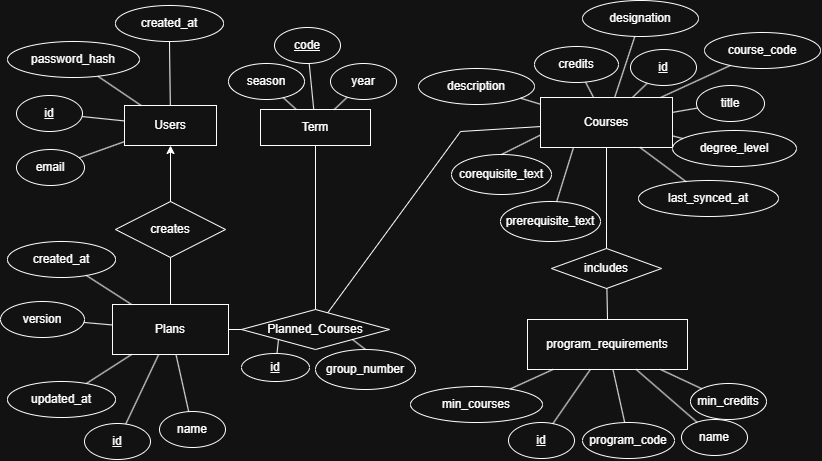

The diagram above was exported from draw.io. Its source (the exported page's mxGraphModel, read from the mxfile embedded in the PNG):
<mxGraphModel dx="1040" dy="848" grid="1" gridSize="10" guides="1" tooltips="1" connect="1" arrows="1" fold="1" page="1" pageScale="1" pageWidth="850" pageHeight="1100" math="0" shadow="0">
  <root>
    <mxCell id="0" />
    <mxCell id="1" parent="0" />
    <mxCell id="PlRzoiMsylItYrNUHX43-13" parent="1" style="rounded=0;whiteSpace=wrap;html=1;" value="Users" vertex="1">
      <mxGeometry height="40" width="92" x="134" y="244" as="geometry" />
    </mxCell>
    <mxCell id="PlRzoiMsylItYrNUHX43-14" parent="1" style="rounded=0;whiteSpace=wrap;html=1;" value="Plans" vertex="1">
      <mxGeometry height="50" width="116" x="122" y="443" as="geometry" />
    </mxCell>
    <mxCell id="PlRzoiMsylItYrNUHX43-15" parent="1" style="rounded=0;whiteSpace=wrap;html=1;" value="Term" vertex="1">
      <mxGeometry height="36" width="110" x="270" y="248" as="geometry" />
    </mxCell>
    <mxCell id="PlRzoiMsylItYrNUHX43-16" parent="1" style="rounded=0;whiteSpace=wrap;html=1;" value="Courses" vertex="1">
      <mxGeometry height="50" width="132" x="550" y="236" as="geometry" />
    </mxCell>
    <mxCell id="PlRzoiMsylItYrNUHX43-17" parent="1" style="rounded=0;whiteSpace=wrap;html=1;" value="program_requirements" vertex="1">
      <mxGeometry height="50" width="160" x="537" y="458" as="geometry" />
    </mxCell>
    <mxCell id="PlRzoiMsylItYrNUHX43-19" parent="1" style="rhombus;whiteSpace=wrap;html=1;" value="creates" vertex="1">
      <mxGeometry height="56" width="110" x="125" y="340" as="geometry" />
    </mxCell>
    <mxCell id="PlRzoiMsylItYrNUHX43-22" parent="1" style="rhombus;whiteSpace=wrap;html=1;" value="Planned_Courses" vertex="1">
      <mxGeometry height="40" width="148" x="251" y="448" as="geometry" />
    </mxCell>
    <mxCell id="PlRzoiMsylItYrNUHX43-26" parent="1" style="rhombus;whiteSpace=wrap;html=1;" value="includes" vertex="1">
      <mxGeometry height="40" width="110" x="561" y="387" as="geometry" />
    </mxCell>
    <mxCell id="PlRzoiMsylItYrNUHX43-27" parent="1" style="ellipse;whiteSpace=wrap;html=1;" value="email" vertex="1">
      <mxGeometry height="36" width="68" x="26" y="288" as="geometry" />
    </mxCell>
    <mxCell id="PlRzoiMsylItYrNUHX43-28" parent="1" style="ellipse;whiteSpace=wrap;html=1;" value="&lt;u&gt;id&lt;/u&gt;" vertex="1">
      <mxGeometry height="36" width="66" x="26" y="234" as="geometry" />
    </mxCell>
    <mxCell id="PlRzoiMsylItYrNUHX43-29" parent="1" style="ellipse;whiteSpace=wrap;html=1;" value="password_hash" vertex="1">
      <mxGeometry height="36" width="132" x="17" y="180" as="geometry" />
    </mxCell>
    <mxCell id="PlRzoiMsylItYrNUHX43-30" parent="1" style="ellipse;whiteSpace=wrap;html=1;" value="created_at" vertex="1">
      <mxGeometry height="36" width="108" x="125" y="144" as="geometry" />
    </mxCell>
    <mxCell id="PlRzoiMsylItYrNUHX43-31" parent="1" style="ellipse;whiteSpace=wrap;html=1;" value="version" vertex="1">
      <mxGeometry height="36" width="84" x="10" y="440" as="geometry" />
    </mxCell>
    <mxCell id="PlRzoiMsylItYrNUHX43-32" parent="1" style="ellipse;whiteSpace=wrap;html=1;" value="created_at" vertex="1">
      <mxGeometry height="36" width="108" x="17" y="380" as="geometry" />
    </mxCell>
    <mxCell id="PlRzoiMsylItYrNUHX43-33" parent="1" style="ellipse;whiteSpace=wrap;html=1;" value="updated_at" vertex="1">
      <mxGeometry height="36" width="108" x="17" y="520" as="geometry" />
    </mxCell>
    <mxCell id="PlRzoiMsylItYrNUHX43-34" parent="1" style="ellipse;whiteSpace=wrap;html=1;" value="&lt;u&gt;id&lt;/u&gt;" vertex="1">
      <mxGeometry height="36" width="66" x="94" y="562" as="geometry" />
    </mxCell>
    <mxCell id="PlRzoiMsylItYrNUHX43-35" parent="1" style="ellipse;whiteSpace=wrap;html=1;" value="name" vertex="1">
      <mxGeometry height="36" width="66" x="169" y="550" as="geometry" />
    </mxCell>
    <mxCell id="PlRzoiMsylItYrNUHX43-36" parent="1" style="ellipse;whiteSpace=wrap;html=1;" value="&lt;u&gt;code&lt;/u&gt;" vertex="1">
      <mxGeometry height="36" width="66" x="284" y="166" as="geometry" />
    </mxCell>
    <mxCell id="PlRzoiMsylItYrNUHX43-37" parent="1" style="ellipse;whiteSpace=wrap;html=1;" value="year" vertex="1">
      <mxGeometry height="36" width="66" x="340" y="202" as="geometry" />
    </mxCell>
    <mxCell id="PlRzoiMsylItYrNUHX43-38" parent="1" style="ellipse;whiteSpace=wrap;html=1;" value="season" vertex="1">
      <mxGeometry height="36" width="76" x="238" y="202" as="geometry" />
    </mxCell>
    <mxCell id="PlRzoiMsylItYrNUHX43-39" parent="1" style="ellipse;whiteSpace=wrap;html=1;" value="description" vertex="1">
      <mxGeometry height="36" width="116" x="428" y="207" as="geometry" />
    </mxCell>
    <mxCell id="PlRzoiMsylItYrNUHX43-40" parent="1" style="ellipse;whiteSpace=wrap;html=1;" value="last_synced_at" vertex="1">
      <mxGeometry height="36" width="140" x="648" y="319" as="geometry" />
    </mxCell>
    <mxCell id="PlRzoiMsylItYrNUHX43-41" parent="1" style="ellipse;whiteSpace=wrap;html=1;" value="&lt;u&gt;id&lt;/u&gt;" vertex="1">
      <mxGeometry height="36" width="66" x="640" y="188" as="geometry" />
    </mxCell>
    <mxCell id="PlRzoiMsylItYrNUHX43-42" parent="1" style="ellipse;whiteSpace=wrap;html=1;" value="course_code" vertex="1">
      <mxGeometry height="36" width="116" x="714" y="171" as="geometry" />
    </mxCell>
    <mxCell id="PlRzoiMsylItYrNUHX43-43" parent="1" style="ellipse;whiteSpace=wrap;html=1;" value="designation" vertex="1">
      <mxGeometry height="36" width="116" x="592" y="139" as="geometry" />
    </mxCell>
    <mxCell id="PlRzoiMsylItYrNUHX43-44" parent="1" style="ellipse;whiteSpace=wrap;html=1;" value="title" vertex="1">
      <mxGeometry height="36" width="68" x="706" y="224" as="geometry" />
    </mxCell>
    <mxCell id="PlRzoiMsylItYrNUHX43-45" parent="1" style="ellipse;whiteSpace=wrap;html=1;" value="credits" vertex="1">
      <mxGeometry height="36" width="84" x="544" y="185" as="geometry" />
    </mxCell>
    <mxCell id="PlRzoiMsylItYrNUHX43-46" parent="1" style="ellipse;whiteSpace=wrap;html=1;" value="degree_level" vertex="1">
      <mxGeometry height="36" width="124" x="682" y="269" as="geometry" />
    </mxCell>
    <mxCell id="PlRzoiMsylItYrNUHX43-53" parent="1" style="ellipse;whiteSpace=wrap;html=1;" value="&lt;u&gt;id&lt;/u&gt;" vertex="1">
      <mxGeometry height="36" width="66" x="518" y="561" as="geometry" />
    </mxCell>
    <mxCell id="PlRzoiMsylItYrNUHX43-54" parent="1" style="ellipse;whiteSpace=wrap;html=1;" value="program_code" vertex="1">
      <mxGeometry height="36" width="92" x="592" y="561" as="geometry" />
    </mxCell>
    <mxCell id="PlRzoiMsylItYrNUHX43-55" parent="1" style="ellipse;whiteSpace=wrap;html=1;" value="name" vertex="1">
      <mxGeometry height="36" width="66" x="691" y="558" as="geometry" />
    </mxCell>
    <mxCell id="PlRzoiMsylItYrNUHX43-56" parent="1" style="ellipse;whiteSpace=wrap;html=1;" value="min_credits" vertex="1">
      <mxGeometry height="36" width="76" x="700" y="522" as="geometry" />
    </mxCell>
    <mxCell id="PlRzoiMsylItYrNUHX43-57" parent="1" style="ellipse;whiteSpace=wrap;html=1;" value="min_courses" vertex="1">
      <mxGeometry height="36" width="132" x="420" y="525" as="geometry" />
    </mxCell>
    <mxCell id="PlRzoiMsylItYrNUHX43-66" edge="1" parent="1" source="PlRzoiMsylItYrNUHX43-19" style="endArrow=classic;html=1;rounded=0;" target="PlRzoiMsylItYrNUHX43-13" value="">
      <mxGeometry relative="1" as="geometry" />
    </mxCell>
    <mxCell id="PlRzoiMsylItYrNUHX43-71" edge="1" parent="1" source="PlRzoiMsylItYrNUHX43-14" style="endArrow=none;html=1;rounded=0;" target="PlRzoiMsylItYrNUHX43-22" value="">
      <mxGeometry relative="1" as="geometry" />
    </mxCell>
    <mxCell id="PlRzoiMsylItYrNUHX43-72" edge="1" parent="1" source="PlRzoiMsylItYrNUHX43-15" style="endArrow=none;html=1;rounded=0;" target="PlRzoiMsylItYrNUHX43-22" value="">
      <mxGeometry relative="1" as="geometry" />
    </mxCell>
    <mxCell id="PlRzoiMsylItYrNUHX43-73" edge="1" parent="1" source="PlRzoiMsylItYrNUHX43-16" style="endArrow=none;html=1;rounded=0;" target="PlRzoiMsylItYrNUHX43-22" value="">
      <mxGeometry relative="1" x="0.0124" as="geometry">
        <Array as="points">
          <mxPoint x="470" y="270" />
        </Array>
      </mxGeometry>
    </mxCell>
    <mxCell id="PlRzoiMsylItYrNUHX43-80" edge="1" parent="1" source="PlRzoiMsylItYrNUHX43-17" style="endArrow=none;html=1;rounded=0;exitX=0.5;exitY=0;exitDx=0;exitDy=0;" target="PlRzoiMsylItYrNUHX43-26" value="">
      <mxGeometry relative="1" as="geometry">
        <mxPoint x="618.6975809999999" y="637" as="sourcePoint" />
      </mxGeometry>
    </mxCell>
    <mxCell id="PlRzoiMsylItYrNUHX43-81" edge="1" parent="1" source="PlRzoiMsylItYrNUHX43-26" style="endArrow=none;html=1;rounded=0;exitX=0.5;exitY=0;exitDx=0;exitDy=0;entryX=0.5;entryY=1;entryDx=0;entryDy=0;" target="PlRzoiMsylItYrNUHX43-16" value="">
      <mxGeometry relative="1" as="geometry" />
    </mxCell>
    <mxCell id="PlRzoiMsylItYrNUHX43-82" edge="1" parent="1" source="PlRzoiMsylItYrNUHX43-27" style="endArrow=none;html=1;rounded=0;" target="PlRzoiMsylItYrNUHX43-13" value="">
      <mxGeometry relative="1" as="geometry" />
    </mxCell>
    <mxCell id="PlRzoiMsylItYrNUHX43-83" edge="1" parent="1" source="PlRzoiMsylItYrNUHX43-28" style="endArrow=none;html=1;rounded=0;" target="PlRzoiMsylItYrNUHX43-13" value="">
      <mxGeometry relative="1" as="geometry" />
    </mxCell>
    <mxCell id="PlRzoiMsylItYrNUHX43-84" edge="1" parent="1" source="PlRzoiMsylItYrNUHX43-29" style="endArrow=none;html=1;rounded=0;" target="PlRzoiMsylItYrNUHX43-13" value="">
      <mxGeometry relative="1" as="geometry" />
    </mxCell>
    <mxCell id="PlRzoiMsylItYrNUHX43-85" edge="1" parent="1" source="PlRzoiMsylItYrNUHX43-30" style="endArrow=none;html=1;rounded=0;" target="PlRzoiMsylItYrNUHX43-13" value="">
      <mxGeometry relative="1" as="geometry" />
    </mxCell>
    <mxCell id="PlRzoiMsylItYrNUHX43-86" edge="1" parent="1" source="PlRzoiMsylItYrNUHX43-31" style="endArrow=none;html=1;rounded=0;" target="PlRzoiMsylItYrNUHX43-14" value="">
      <mxGeometry relative="1" as="geometry" />
    </mxCell>
    <mxCell id="PlRzoiMsylItYrNUHX43-87" edge="1" parent="1" source="PlRzoiMsylItYrNUHX43-32" style="endArrow=none;html=1;rounded=0;" target="PlRzoiMsylItYrNUHX43-14" value="">
      <mxGeometry relative="1" as="geometry" />
    </mxCell>
    <mxCell id="PlRzoiMsylItYrNUHX43-88" edge="1" parent="1" source="PlRzoiMsylItYrNUHX43-33" style="endArrow=none;html=1;rounded=0;" target="PlRzoiMsylItYrNUHX43-14" value="">
      <mxGeometry relative="1" as="geometry" />
    </mxCell>
    <mxCell id="PlRzoiMsylItYrNUHX43-89" edge="1" parent="1" source="PlRzoiMsylItYrNUHX43-34" style="endArrow=none;html=1;rounded=0;" target="PlRzoiMsylItYrNUHX43-14" value="">
      <mxGeometry relative="1" as="geometry" />
    </mxCell>
    <mxCell id="PlRzoiMsylItYrNUHX43-90" edge="1" parent="1" source="PlRzoiMsylItYrNUHX43-35" style="endArrow=none;html=1;rounded=0;" target="PlRzoiMsylItYrNUHX43-14" value="">
      <mxGeometry relative="1" as="geometry" />
    </mxCell>
    <mxCell id="PlRzoiMsylItYrNUHX43-91" edge="1" parent="1" source="PlRzoiMsylItYrNUHX43-36" style="endArrow=none;html=1;rounded=0;" target="PlRzoiMsylItYrNUHX43-15" value="">
      <mxGeometry relative="1" as="geometry" />
    </mxCell>
    <mxCell id="PlRzoiMsylItYrNUHX43-92" edge="1" parent="1" source="PlRzoiMsylItYrNUHX43-37" style="endArrow=none;html=1;rounded=0;" target="PlRzoiMsylItYrNUHX43-15" value="">
      <mxGeometry relative="1" as="geometry" />
    </mxCell>
    <mxCell id="PlRzoiMsylItYrNUHX43-93" edge="1" parent="1" source="PlRzoiMsylItYrNUHX43-38" style="endArrow=none;html=1;rounded=0;" target="PlRzoiMsylItYrNUHX43-15" value="">
      <mxGeometry relative="1" as="geometry" />
    </mxCell>
    <mxCell id="PlRzoiMsylItYrNUHX43-94" edge="1" parent="1" source="PlRzoiMsylItYrNUHX43-39" style="endArrow=none;html=1;rounded=0;" target="PlRzoiMsylItYrNUHX43-16" value="">
      <mxGeometry relative="1" as="geometry" />
    </mxCell>
    <mxCell id="PlRzoiMsylItYrNUHX43-95" edge="1" parent="1" source="PlRzoiMsylItYrNUHX43-40" style="endArrow=none;html=1;rounded=0;" target="PlRzoiMsylItYrNUHX43-16" value="">
      <mxGeometry relative="1" as="geometry" />
    </mxCell>
    <mxCell id="PlRzoiMsylItYrNUHX43-96" edge="1" parent="1" source="PlRzoiMsylItYrNUHX43-41" style="endArrow=none;html=1;rounded=0;" target="PlRzoiMsylItYrNUHX43-16" value="">
      <mxGeometry relative="1" as="geometry" />
    </mxCell>
    <mxCell id="PlRzoiMsylItYrNUHX43-97" edge="1" parent="1" source="PlRzoiMsylItYrNUHX43-42" style="endArrow=none;html=1;rounded=0;" target="PlRzoiMsylItYrNUHX43-16" value="">
      <mxGeometry relative="1" as="geometry" />
    </mxCell>
    <mxCell id="PlRzoiMsylItYrNUHX43-98" edge="1" parent="1" source="PlRzoiMsylItYrNUHX43-43" style="endArrow=none;html=1;rounded=0;" target="PlRzoiMsylItYrNUHX43-16" value="">
      <mxGeometry relative="1" as="geometry" />
    </mxCell>
    <mxCell id="PlRzoiMsylItYrNUHX43-99" edge="1" parent="1" source="PlRzoiMsylItYrNUHX43-44" style="endArrow=none;html=1;rounded=0;" target="PlRzoiMsylItYrNUHX43-16" value="">
      <mxGeometry relative="1" as="geometry" />
    </mxCell>
    <mxCell id="PlRzoiMsylItYrNUHX43-100" edge="1" parent="1" source="PlRzoiMsylItYrNUHX43-45" style="endArrow=none;html=1;rounded=0;" target="PlRzoiMsylItYrNUHX43-16" value="">
      <mxGeometry relative="1" as="geometry" />
    </mxCell>
    <mxCell id="PlRzoiMsylItYrNUHX43-101" edge="1" parent="1" source="PlRzoiMsylItYrNUHX43-46" style="endArrow=none;html=1;rounded=0;" target="PlRzoiMsylItYrNUHX43-16" value="">
      <mxGeometry relative="1" as="geometry" />
    </mxCell>
    <mxCell id="PlRzoiMsylItYrNUHX43-108" edge="1" parent="1" source="PlRzoiMsylItYrNUHX43-53" style="endArrow=none;html=1;rounded=0;" target="PlRzoiMsylItYrNUHX43-17" value="">
      <mxGeometry relative="1" as="geometry" />
    </mxCell>
    <mxCell id="PlRzoiMsylItYrNUHX43-109" edge="1" parent="1" source="PlRzoiMsylItYrNUHX43-54" style="endArrow=none;html=1;rounded=0;" target="PlRzoiMsylItYrNUHX43-17" value="">
      <mxGeometry relative="1" as="geometry" />
    </mxCell>
    <mxCell id="PlRzoiMsylItYrNUHX43-110" edge="1" parent="1" source="PlRzoiMsylItYrNUHX43-55" style="endArrow=none;html=1;rounded=0;" target="PlRzoiMsylItYrNUHX43-17" value="">
      <mxGeometry relative="1" as="geometry" />
    </mxCell>
    <mxCell id="PlRzoiMsylItYrNUHX43-111" edge="1" parent="1" source="PlRzoiMsylItYrNUHX43-56" style="endArrow=none;html=1;rounded=0;" target="PlRzoiMsylItYrNUHX43-17" value="">
      <mxGeometry relative="1" as="geometry" />
    </mxCell>
    <mxCell id="PlRzoiMsylItYrNUHX43-112" edge="1" parent="1" source="PlRzoiMsylItYrNUHX43-57" style="endArrow=none;html=1;rounded=0;" target="PlRzoiMsylItYrNUHX43-17" value="">
      <mxGeometry relative="1" as="geometry" />
    </mxCell>
    <mxCell id="PlRzoiMsylItYrNUHX43-120" edge="1" parent="1" source="PlRzoiMsylItYrNUHX43-14" style="endArrow=none;html=1;rounded=0;defaultLabelBackgroundColor=page;labelPadding=0 4;exitX=0.5;exitY=0;exitDx=0;exitDy=0;entryX=0.5;entryY=1;entryDx=0;entryDy=0;" target="PlRzoiMsylItYrNUHX43-19" value="">
      <mxGeometry height="50" relative="1" width="50" as="geometry">
        <mxPoint x="370" y="480" as="sourcePoint" />
        <mxPoint x="420" y="430" as="targetPoint" />
      </mxGeometry>
    </mxCell>
    <mxCell id="PlRzoiMsylItYrNUHX43-121" parent="1" style="ellipse;whiteSpace=wrap;html=1;align=center;fontStyle=4;" value="id" vertex="1">
      <mxGeometry height="28" width="68" x="251" y="492" as="geometry" />
    </mxCell>
    <mxCell id="PlRzoiMsylItYrNUHX43-128" parent="1" style="ellipse;whiteSpace=wrap;html=1;align=center;" value="group_number" vertex="1">
      <mxGeometry height="40" width="100" x="325" y="488" as="geometry" />
    </mxCell>
    <mxCell id="PlRzoiMsylItYrNUHX43-129" edge="1" parent="1" source="PlRzoiMsylItYrNUHX43-22" style="endArrow=none;html=1;rounded=0;defaultLabelBackgroundColor=page;labelPadding=0 4;exitX=1;exitY=1;exitDx=0;exitDy=0;entryX=0.5;entryY=0;entryDx=0;entryDy=0;" target="PlRzoiMsylItYrNUHX43-128" value="">
      <mxGeometry relative="1" as="geometry">
        <mxPoint x="316" y="450" as="sourcePoint" />
        <mxPoint x="476" y="450" as="targetPoint" />
      </mxGeometry>
    </mxCell>
    <mxCell id="PlRzoiMsylItYrNUHX43-130" edge="1" parent="1" source="PlRzoiMsylItYrNUHX43-121" style="endArrow=none;html=1;rounded=0;defaultLabelBackgroundColor=page;labelPadding=0 4;entryX=0;entryY=1;entryDx=0;entryDy=0;" target="PlRzoiMsylItYrNUHX43-22" value="">
      <mxGeometry height="50" relative="1" width="50" as="geometry">
        <mxPoint x="292" y="430" as="sourcePoint" />
        <mxPoint x="342" y="380" as="targetPoint" />
      </mxGeometry>
    </mxCell>
    <mxCell id="PlRzoiMsylItYrNUHX43-131" edge="1" parent="1" source="PlRzoiMsylItYrNUHX43-121" style="edgeStyle=orthogonalEdgeStyle;rounded=0;orthogonalLoop=1;jettySize=auto;html=1;innerLoopWaypoints=1;exitX=0.5;exitY=1;exitDx=0;exitDy=0;defaultLabelBackgroundColor=page;labelPadding=0 4;" target="PlRzoiMsylItYrNUHX43-121">
      <mxGeometry relative="1" as="geometry" />
    </mxCell>
    <mxCell id="PlRzoiMsylItYrNUHX43-132" parent="1" style="ellipse;whiteSpace=wrap;html=1;align=center;" value="prerequisite_text" vertex="1">
      <mxGeometry height="40" width="100" x="510" y="340" as="geometry" />
    </mxCell>
    <mxCell id="PlRzoiMsylItYrNUHX43-133" parent="1" style="ellipse;whiteSpace=wrap;html=1;align=center;" value="corequisite_text" vertex="1">
      <mxGeometry height="40" width="100" x="461" y="293" as="geometry" />
    </mxCell>
    <mxCell id="PlRzoiMsylItYrNUHX43-134" edge="1" parent="1" source="PlRzoiMsylItYrNUHX43-133" style="endArrow=none;html=1;rounded=0;defaultLabelBackgroundColor=page;labelPadding=0 4;exitX=0.5;exitY=0;exitDx=0;exitDy=0;entryX=0;entryY=0.75;entryDx=0;entryDy=0;" target="PlRzoiMsylItYrNUHX43-16" value="">
      <mxGeometry height="50" relative="1" width="50" as="geometry">
        <mxPoint x="570" y="229" as="sourcePoint" />
        <mxPoint x="620" y="179" as="targetPoint" />
      </mxGeometry>
    </mxCell>
    <mxCell id="PlRzoiMsylItYrNUHX43-135" edge="1" parent="1" source="PlRzoiMsylItYrNUHX43-132" style="endArrow=none;html=1;rounded=0;defaultLabelBackgroundColor=page;labelPadding=0 4;entryX=0.25;entryY=1;entryDx=0;entryDy=0;" target="PlRzoiMsylItYrNUHX43-16" value="">
      <mxGeometry height="50" relative="1" width="50" as="geometry">
        <mxPoint x="570" y="229" as="sourcePoint" />
        <mxPoint x="620" y="179" as="targetPoint" />
      </mxGeometry>
    </mxCell>
  </root>
</mxGraphModel>